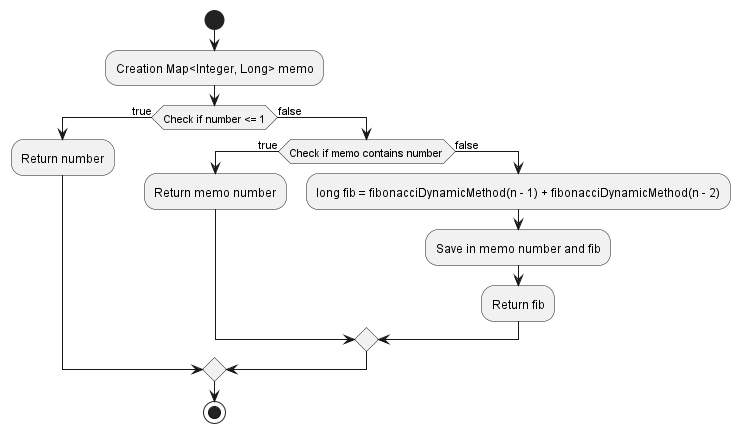

The diagram above was rendered by PlantUML. Its source (embedded in the PNG):
@startuml
'https://plantuml.com/activity-diagram-beta

start

:Creation Map<Integer, Long> memo;
if (Check if number <= 1) then (true)
:Return number;
else (false)
if (Check if memo contains number) then (true)
:Return memo number;
else (false)
:long fib = fibonacciDynamicMethod(n - 1) + fibonacciDynamicMethod(n - 2);
:Save in memo number and fib;
:Return fib;
  endif
endif
stop

@enduml